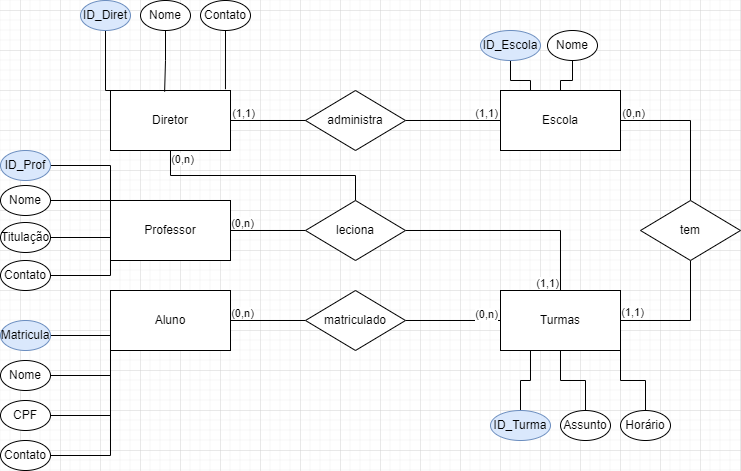

The diagram above was exported from draw.io. Its source (the exported page's mxGraphModel, read from the mxfile embedded in the PNG):
<mxGraphModel dx="1422" dy="759" grid="1" gridSize="10" guides="1" tooltips="1" connect="1" arrows="1" fold="1" page="1" pageScale="1" pageWidth="850" pageHeight="1100" math="0" shadow="0" extFonts="Permanent Marker^https://fonts.googleapis.com/css?family=Permanent+Marker">
  <root>
    <mxCell id="0" />
    <mxCell id="1" parent="0" />
    <mxCell id="HCQe0S05aNXpDMNYx2Ej-15" style="edgeStyle=orthogonalEdgeStyle;rounded=0;orthogonalLoop=1;jettySize=auto;html=1;exitX=1;exitY=0.5;exitDx=0;exitDy=0;entryX=0;entryY=0.5;entryDx=0;entryDy=0;endArrow=none;endFill=0;" edge="1" parent="1" source="HCQe0S05aNXpDMNYx2Ej-1" target="HCQe0S05aNXpDMNYx2Ej-14">
      <mxGeometry relative="1" as="geometry" />
    </mxCell>
    <mxCell id="HCQe0S05aNXpDMNYx2Ej-1" value="Professor" style="rounded=0;whiteSpace=wrap;html=1;" vertex="1" parent="1">
      <mxGeometry x="170" y="430" width="120" height="60" as="geometry" />
    </mxCell>
    <mxCell id="HCQe0S05aNXpDMNYx2Ej-10" style="edgeStyle=orthogonalEdgeStyle;rounded=0;orthogonalLoop=1;jettySize=auto;html=1;exitX=1;exitY=0.5;exitDx=0;exitDy=0;entryX=0;entryY=0.5;entryDx=0;entryDy=0;endArrow=none;endFill=0;" edge="1" parent="1" source="HCQe0S05aNXpDMNYx2Ej-2" target="HCQe0S05aNXpDMNYx2Ej-6">
      <mxGeometry relative="1" as="geometry" />
    </mxCell>
    <mxCell id="HCQe0S05aNXpDMNYx2Ej-45" style="edgeStyle=orthogonalEdgeStyle;rounded=0;orthogonalLoop=1;jettySize=auto;html=1;exitX=0;exitY=0.5;exitDx=0;exitDy=0;entryX=1;entryY=0.5;entryDx=0;entryDy=0;endArrow=none;endFill=0;" edge="1" parent="1" source="HCQe0S05aNXpDMNYx2Ej-2" target="HCQe0S05aNXpDMNYx2Ej-40">
      <mxGeometry relative="1" as="geometry">
        <Array as="points">
          <mxPoint x="170" y="565" />
        </Array>
      </mxGeometry>
    </mxCell>
    <mxCell id="HCQe0S05aNXpDMNYx2Ej-46" style="edgeStyle=orthogonalEdgeStyle;rounded=0;orthogonalLoop=1;jettySize=auto;html=1;exitX=0;exitY=0.75;exitDx=0;exitDy=0;entryX=1;entryY=0.5;entryDx=0;entryDy=0;endArrow=none;endFill=0;" edge="1" parent="1" source="HCQe0S05aNXpDMNYx2Ej-2" target="HCQe0S05aNXpDMNYx2Ej-39">
      <mxGeometry relative="1" as="geometry">
        <Array as="points">
          <mxPoint x="170" y="605" />
        </Array>
      </mxGeometry>
    </mxCell>
    <mxCell id="HCQe0S05aNXpDMNYx2Ej-47" style="edgeStyle=orthogonalEdgeStyle;rounded=0;orthogonalLoop=1;jettySize=auto;html=1;exitX=0;exitY=1;exitDx=0;exitDy=0;entryX=1;entryY=0.5;entryDx=0;entryDy=0;endArrow=none;endFill=0;" edge="1" parent="1" source="HCQe0S05aNXpDMNYx2Ej-2" target="HCQe0S05aNXpDMNYx2Ej-43">
      <mxGeometry relative="1" as="geometry" />
    </mxCell>
    <mxCell id="HCQe0S05aNXpDMNYx2Ej-2" value="Aluno" style="rounded=0;whiteSpace=wrap;html=1;" vertex="1" parent="1">
      <mxGeometry x="170" y="520" width="120" height="60" as="geometry" />
    </mxCell>
    <mxCell id="HCQe0S05aNXpDMNYx2Ej-23" style="edgeStyle=orthogonalEdgeStyle;rounded=0;orthogonalLoop=1;jettySize=auto;html=1;exitX=1;exitY=0.5;exitDx=0;exitDy=0;entryX=0.5;entryY=0;entryDx=0;entryDy=0;endArrow=none;endFill=0;" edge="1" parent="1" source="HCQe0S05aNXpDMNYx2Ej-3" target="HCQe0S05aNXpDMNYx2Ej-20">
      <mxGeometry relative="1" as="geometry" />
    </mxCell>
    <mxCell id="HCQe0S05aNXpDMNYx2Ej-3" value="Escola" style="rounded=0;whiteSpace=wrap;html=1;" vertex="1" parent="1">
      <mxGeometry x="560" y="320" width="120" height="60" as="geometry" />
    </mxCell>
    <mxCell id="HCQe0S05aNXpDMNYx2Ej-18" style="edgeStyle=orthogonalEdgeStyle;rounded=0;orthogonalLoop=1;jettySize=auto;html=1;exitX=0.5;exitY=1;exitDx=0;exitDy=0;entryX=0.5;entryY=0;entryDx=0;entryDy=0;endArrow=none;endFill=0;" edge="1" parent="1" source="HCQe0S05aNXpDMNYx2Ej-4" target="HCQe0S05aNXpDMNYx2Ej-14">
      <mxGeometry relative="1" as="geometry">
        <mxPoint x="230" y="280" as="targetPoint" />
      </mxGeometry>
    </mxCell>
    <mxCell id="HCQe0S05aNXpDMNYx2Ej-61" style="edgeStyle=orthogonalEdgeStyle;rounded=0;orthogonalLoop=1;jettySize=auto;html=1;exitX=0.25;exitY=0;exitDx=0;exitDy=0;entryX=0.5;entryY=1;entryDx=0;entryDy=0;endArrow=none;endFill=0;" edge="1" parent="1" source="HCQe0S05aNXpDMNYx2Ej-4" target="HCQe0S05aNXpDMNYx2Ej-60">
      <mxGeometry relative="1" as="geometry">
        <Array as="points">
          <mxPoint x="165" y="320" />
        </Array>
      </mxGeometry>
    </mxCell>
    <mxCell id="HCQe0S05aNXpDMNYx2Ej-4" value="Diretor" style="rounded=0;whiteSpace=wrap;html=1;" vertex="1" parent="1">
      <mxGeometry x="170" y="320" width="120" height="60" as="geometry" />
    </mxCell>
    <mxCell id="HCQe0S05aNXpDMNYx2Ej-73" style="edgeStyle=orthogonalEdgeStyle;rounded=0;orthogonalLoop=1;jettySize=auto;html=1;entryX=0.5;entryY=0;entryDx=0;entryDy=0;endArrow=none;endFill=0;" edge="1" parent="1" source="HCQe0S05aNXpDMNYx2Ej-5" target="HCQe0S05aNXpDMNYx2Ej-72">
      <mxGeometry relative="1" as="geometry">
        <Array as="points">
          <mxPoint x="680" y="610" />
          <mxPoint x="705" y="610" />
        </Array>
      </mxGeometry>
    </mxCell>
    <mxCell id="HCQe0S05aNXpDMNYx2Ej-5" value="Turmas" style="rounded=0;whiteSpace=wrap;html=1;" vertex="1" parent="1">
      <mxGeometry x="560" y="520" width="120" height="60" as="geometry" />
    </mxCell>
    <mxCell id="HCQe0S05aNXpDMNYx2Ej-9" style="edgeStyle=orthogonalEdgeStyle;rounded=0;orthogonalLoop=1;jettySize=auto;html=1;exitX=1;exitY=0.5;exitDx=0;exitDy=0;entryX=0;entryY=0.5;entryDx=0;entryDy=0;endArrow=none;endFill=0;" edge="1" parent="1" source="HCQe0S05aNXpDMNYx2Ej-6" target="HCQe0S05aNXpDMNYx2Ej-5">
      <mxGeometry relative="1" as="geometry" />
    </mxCell>
    <mxCell id="HCQe0S05aNXpDMNYx2Ej-6" value="matriculado" style="rhombus;whiteSpace=wrap;html=1;" vertex="1" parent="1">
      <mxGeometry x="365" y="520" width="100" height="60" as="geometry" />
    </mxCell>
    <mxCell id="HCQe0S05aNXpDMNYx2Ej-13" style="edgeStyle=orthogonalEdgeStyle;rounded=0;orthogonalLoop=1;jettySize=auto;html=1;exitX=1;exitY=0.5;exitDx=0;exitDy=0;entryX=0;entryY=0.5;entryDx=0;entryDy=0;endArrow=none;endFill=0;" edge="1" parent="1" source="HCQe0S05aNXpDMNYx2Ej-11" target="HCQe0S05aNXpDMNYx2Ej-3">
      <mxGeometry relative="1" as="geometry" />
    </mxCell>
    <mxCell id="HCQe0S05aNXpDMNYx2Ej-11" value="administra" style="rhombus;whiteSpace=wrap;html=1;" vertex="1" parent="1">
      <mxGeometry x="365" y="320" width="100" height="60" as="geometry" />
    </mxCell>
    <mxCell id="HCQe0S05aNXpDMNYx2Ej-12" style="edgeStyle=orthogonalEdgeStyle;rounded=0;orthogonalLoop=1;jettySize=auto;html=1;endArrow=none;endFill=0;exitX=1;exitY=0.5;exitDx=0;exitDy=0;" edge="1" parent="1" source="HCQe0S05aNXpDMNYx2Ej-4" target="HCQe0S05aNXpDMNYx2Ej-11">
      <mxGeometry relative="1" as="geometry">
        <mxPoint x="310" y="360" as="sourcePoint" />
        <mxPoint x="375" y="349.65999999999997" as="targetPoint" />
      </mxGeometry>
    </mxCell>
    <mxCell id="HCQe0S05aNXpDMNYx2Ej-25" value="(1,1)" style="edgeLabel;html=1;align=center;verticalAlign=middle;resizable=0;points=[];" vertex="1" connectable="0" parent="HCQe0S05aNXpDMNYx2Ej-12">
      <mxGeometry x="-0.3094" y="1" relative="1" as="geometry">
        <mxPoint x="-14" y="-7" as="offset" />
      </mxGeometry>
    </mxCell>
    <mxCell id="HCQe0S05aNXpDMNYx2Ej-16" style="edgeStyle=orthogonalEdgeStyle;rounded=0;orthogonalLoop=1;jettySize=auto;html=1;exitX=1;exitY=0.5;exitDx=0;exitDy=0;entryX=0.5;entryY=0;entryDx=0;entryDy=0;endArrow=none;endFill=0;" edge="1" parent="1" source="HCQe0S05aNXpDMNYx2Ej-14" target="HCQe0S05aNXpDMNYx2Ej-5">
      <mxGeometry relative="1" as="geometry" />
    </mxCell>
    <mxCell id="HCQe0S05aNXpDMNYx2Ej-14" value="leciona" style="rhombus;whiteSpace=wrap;html=1;" vertex="1" parent="1">
      <mxGeometry x="365" y="430" width="100" height="60" as="geometry" />
    </mxCell>
    <mxCell id="HCQe0S05aNXpDMNYx2Ej-24" style="edgeStyle=orthogonalEdgeStyle;rounded=0;orthogonalLoop=1;jettySize=auto;html=1;exitX=0.5;exitY=1;exitDx=0;exitDy=0;endArrow=none;endFill=0;entryX=1;entryY=0.5;entryDx=0;entryDy=0;" edge="1" parent="1" source="HCQe0S05aNXpDMNYx2Ej-20" target="HCQe0S05aNXpDMNYx2Ej-5">
      <mxGeometry relative="1" as="geometry">
        <mxPoint x="770" y="330" as="targetPoint" />
      </mxGeometry>
    </mxCell>
    <mxCell id="HCQe0S05aNXpDMNYx2Ej-20" value="tem" style="rhombus;whiteSpace=wrap;html=1;" vertex="1" parent="1">
      <mxGeometry x="700" y="430" width="100" height="60" as="geometry" />
    </mxCell>
    <mxCell id="HCQe0S05aNXpDMNYx2Ej-26" value="(1,1)" style="edgeLabel;html=1;align=center;verticalAlign=middle;resizable=0;points=[];" vertex="1" connectable="0" parent="1">
      <mxGeometry x="545.9968965517241" y="342" as="geometry" />
    </mxCell>
    <mxCell id="HCQe0S05aNXpDMNYx2Ej-27" value="(0,n)" style="edgeLabel;html=1;align=center;verticalAlign=middle;resizable=0;points=[];" vertex="1" connectable="0" parent="1">
      <mxGeometry x="692.9968965517241" y="342" as="geometry" />
    </mxCell>
    <mxCell id="HCQe0S05aNXpDMNYx2Ej-28" value="(1,1)" style="edgeLabel;html=1;align=center;verticalAlign=middle;resizable=0;points=[];" vertex="1" connectable="0" parent="1">
      <mxGeometry x="691.9968965517241" y="541" as="geometry" />
    </mxCell>
    <mxCell id="HCQe0S05aNXpDMNYx2Ej-29" value="(0,n)" style="edgeLabel;html=1;align=center;verticalAlign=middle;resizable=0;points=[];" vertex="1" connectable="0" parent="1">
      <mxGeometry x="301.99689655172415" y="542" as="geometry" />
    </mxCell>
    <mxCell id="HCQe0S05aNXpDMNYx2Ej-30" value="(0,n)" style="edgeLabel;html=1;align=center;verticalAlign=middle;resizable=0;points=[];" vertex="1" connectable="0" parent="1">
      <mxGeometry x="545.9968965517241" y="541" as="geometry">
        <mxPoint y="2" as="offset" />
      </mxGeometry>
    </mxCell>
    <mxCell id="HCQe0S05aNXpDMNYx2Ej-31" value="(1,1)" style="edgeLabel;html=1;align=center;verticalAlign=middle;resizable=0;points=[];" vertex="1" connectable="0" parent="1">
      <mxGeometry x="606.9968965517241" y="512" as="geometry" />
    </mxCell>
    <mxCell id="HCQe0S05aNXpDMNYx2Ej-32" value="(0,n)" style="edgeLabel;html=1;align=center;verticalAlign=middle;resizable=0;points=[];" vertex="1" connectable="0" parent="1">
      <mxGeometry x="301.99689655172415" y="452" as="geometry" />
    </mxCell>
    <mxCell id="HCQe0S05aNXpDMNYx2Ej-33" value="(0,n)" style="edgeLabel;html=1;align=center;verticalAlign=middle;resizable=0;points=[];" vertex="1" connectable="0" parent="1">
      <mxGeometry x="241.99689655172415" y="388" as="geometry" />
    </mxCell>
    <mxCell id="HCQe0S05aNXpDMNYx2Ej-39" value="Nome" style="ellipse;whiteSpace=wrap;html=1;" vertex="1" parent="1">
      <mxGeometry x="60" y="590" width="50" height="30" as="geometry" />
    </mxCell>
    <mxCell id="HCQe0S05aNXpDMNYx2Ej-40" value="Matricula" style="ellipse;whiteSpace=wrap;html=1;fillColor=#dae8fc;strokeColor=#6c8ebf;" vertex="1" parent="1">
      <mxGeometry x="60" y="550" width="50" height="30" as="geometry" />
    </mxCell>
    <mxCell id="HCQe0S05aNXpDMNYx2Ej-43" value="CPF" style="ellipse;whiteSpace=wrap;html=1;" vertex="1" parent="1">
      <mxGeometry x="60" y="630" width="50" height="30" as="geometry" />
    </mxCell>
    <mxCell id="HCQe0S05aNXpDMNYx2Ej-48" style="edgeStyle=orthogonalEdgeStyle;rounded=0;orthogonalLoop=1;jettySize=auto;html=1;exitX=1;exitY=0.5;exitDx=0;exitDy=0;endArrow=none;endFill=0;" edge="1" parent="1" source="HCQe0S05aNXpDMNYx2Ej-44">
      <mxGeometry relative="1" as="geometry">
        <mxPoint x="170" y="580" as="targetPoint" />
        <Array as="points">
          <mxPoint x="170" y="685" />
          <mxPoint x="170" y="580" />
        </Array>
      </mxGeometry>
    </mxCell>
    <mxCell id="HCQe0S05aNXpDMNYx2Ej-44" value="Contato" style="ellipse;whiteSpace=wrap;html=1;" vertex="1" parent="1">
      <mxGeometry x="60" y="670" width="50" height="30" as="geometry" />
    </mxCell>
    <mxCell id="HCQe0S05aNXpDMNYx2Ej-56" style="edgeStyle=orthogonalEdgeStyle;rounded=0;orthogonalLoop=1;jettySize=auto;html=1;exitX=1;exitY=0.5;exitDx=0;exitDy=0;entryX=0;entryY=0;entryDx=0;entryDy=0;endArrow=none;endFill=0;" edge="1" parent="1" source="HCQe0S05aNXpDMNYx2Ej-49" target="HCQe0S05aNXpDMNYx2Ej-1">
      <mxGeometry relative="1" as="geometry" />
    </mxCell>
    <mxCell id="HCQe0S05aNXpDMNYx2Ej-49" value="ID_Prof" style="ellipse;whiteSpace=wrap;html=1;fillColor=#dae8fc;strokeColor=#6c8ebf;" vertex="1" parent="1">
      <mxGeometry x="60" y="380" width="50" height="30" as="geometry" />
    </mxCell>
    <mxCell id="HCQe0S05aNXpDMNYx2Ej-57" style="edgeStyle=orthogonalEdgeStyle;rounded=0;orthogonalLoop=1;jettySize=auto;html=1;exitX=1;exitY=0.5;exitDx=0;exitDy=0;entryX=0;entryY=0.25;entryDx=0;entryDy=0;endArrow=none;endFill=0;" edge="1" parent="1" source="HCQe0S05aNXpDMNYx2Ej-51" target="HCQe0S05aNXpDMNYx2Ej-1">
      <mxGeometry relative="1" as="geometry">
        <Array as="points">
          <mxPoint x="170" y="430" />
        </Array>
      </mxGeometry>
    </mxCell>
    <mxCell id="HCQe0S05aNXpDMNYx2Ej-51" value="Nome" style="ellipse;whiteSpace=wrap;html=1;" vertex="1" parent="1">
      <mxGeometry x="60" y="415" width="50" height="30" as="geometry" />
    </mxCell>
    <mxCell id="HCQe0S05aNXpDMNYx2Ej-58" style="edgeStyle=orthogonalEdgeStyle;rounded=0;orthogonalLoop=1;jettySize=auto;html=1;exitX=1;exitY=0.5;exitDx=0;exitDy=0;entryX=0;entryY=0.5;entryDx=0;entryDy=0;endArrow=none;endFill=0;" edge="1" parent="1" source="HCQe0S05aNXpDMNYx2Ej-53" target="HCQe0S05aNXpDMNYx2Ej-1">
      <mxGeometry relative="1" as="geometry">
        <Array as="points">
          <mxPoint x="170" y="467" />
        </Array>
      </mxGeometry>
    </mxCell>
    <mxCell id="HCQe0S05aNXpDMNYx2Ej-53" value="Titulação" style="ellipse;whiteSpace=wrap;html=1;" vertex="1" parent="1">
      <mxGeometry x="60" y="452" width="50" height="30" as="geometry" />
    </mxCell>
    <mxCell id="HCQe0S05aNXpDMNYx2Ej-59" style="edgeStyle=orthogonalEdgeStyle;rounded=0;orthogonalLoop=1;jettySize=auto;html=1;entryX=0;entryY=0.75;entryDx=0;entryDy=0;endArrow=none;endFill=0;" edge="1" parent="1" source="HCQe0S05aNXpDMNYx2Ej-54" target="HCQe0S05aNXpDMNYx2Ej-1">
      <mxGeometry relative="1" as="geometry">
        <Array as="points">
          <mxPoint x="170" y="505" />
        </Array>
      </mxGeometry>
    </mxCell>
    <mxCell id="HCQe0S05aNXpDMNYx2Ej-54" value="Contato" style="ellipse;whiteSpace=wrap;html=1;" vertex="1" parent="1">
      <mxGeometry x="60" y="490" width="50" height="30" as="geometry" />
    </mxCell>
    <mxCell id="HCQe0S05aNXpDMNYx2Ej-60" value="ID_Diret" style="ellipse;whiteSpace=wrap;html=1;fillColor=#dae8fc;strokeColor=#6c8ebf;" vertex="1" parent="1">
      <mxGeometry x="140" y="230" width="50" height="30" as="geometry" />
    </mxCell>
    <mxCell id="HCQe0S05aNXpDMNYx2Ej-63" style="edgeStyle=orthogonalEdgeStyle;rounded=0;orthogonalLoop=1;jettySize=auto;html=1;entryX=0.451;entryY=0.019;entryDx=0;entryDy=0;entryPerimeter=0;endArrow=none;endFill=0;" edge="1" parent="1" source="HCQe0S05aNXpDMNYx2Ej-62" target="HCQe0S05aNXpDMNYx2Ej-4">
      <mxGeometry relative="1" as="geometry" />
    </mxCell>
    <mxCell id="HCQe0S05aNXpDMNYx2Ej-62" value="Nome" style="ellipse;whiteSpace=wrap;html=1;" vertex="1" parent="1">
      <mxGeometry x="200" y="230" width="50" height="30" as="geometry" />
    </mxCell>
    <mxCell id="HCQe0S05aNXpDMNYx2Ej-65" style="edgeStyle=orthogonalEdgeStyle;rounded=0;orthogonalLoop=1;jettySize=auto;html=1;entryX=0.958;entryY=-0.022;entryDx=0;entryDy=0;entryPerimeter=0;endArrow=none;endFill=0;" edge="1" parent="1" source="HCQe0S05aNXpDMNYx2Ej-64" target="HCQe0S05aNXpDMNYx2Ej-4">
      <mxGeometry relative="1" as="geometry" />
    </mxCell>
    <mxCell id="HCQe0S05aNXpDMNYx2Ej-64" value="Contato" style="ellipse;whiteSpace=wrap;html=1;" vertex="1" parent="1">
      <mxGeometry x="260" y="230" width="50" height="30" as="geometry" />
    </mxCell>
    <mxCell id="HCQe0S05aNXpDMNYx2Ej-67" style="edgeStyle=orthogonalEdgeStyle;rounded=0;orthogonalLoop=1;jettySize=auto;html=1;entryX=0.25;entryY=0;entryDx=0;entryDy=0;endArrow=none;endFill=0;" edge="1" parent="1" source="HCQe0S05aNXpDMNYx2Ej-66" target="HCQe0S05aNXpDMNYx2Ej-3">
      <mxGeometry relative="1" as="geometry" />
    </mxCell>
    <mxCell id="HCQe0S05aNXpDMNYx2Ej-66" value="ID_Escola" style="ellipse;whiteSpace=wrap;html=1;fillColor=#dae8fc;strokeColor=#6c8ebf;" vertex="1" parent="1">
      <mxGeometry x="540" y="260" width="60" height="30" as="geometry" />
    </mxCell>
    <mxCell id="HCQe0S05aNXpDMNYx2Ej-69" style="edgeStyle=orthogonalEdgeStyle;rounded=0;orthogonalLoop=1;jettySize=auto;html=1;entryX=0.5;entryY=0;entryDx=0;entryDy=0;endArrow=none;endFill=0;" edge="1" parent="1" source="HCQe0S05aNXpDMNYx2Ej-68" target="HCQe0S05aNXpDMNYx2Ej-3">
      <mxGeometry relative="1" as="geometry" />
    </mxCell>
    <mxCell id="HCQe0S05aNXpDMNYx2Ej-68" value="Nome" style="ellipse;whiteSpace=wrap;html=1;" vertex="1" parent="1">
      <mxGeometry x="607" y="260" width="50" height="30" as="geometry" />
    </mxCell>
    <mxCell id="HCQe0S05aNXpDMNYx2Ej-71" style="edgeStyle=orthogonalEdgeStyle;rounded=0;orthogonalLoop=1;jettySize=auto;html=1;entryX=0.25;entryY=1;entryDx=0;entryDy=0;endArrow=none;endFill=0;" edge="1" parent="1" source="HCQe0S05aNXpDMNYx2Ej-70" target="HCQe0S05aNXpDMNYx2Ej-5">
      <mxGeometry relative="1" as="geometry" />
    </mxCell>
    <mxCell id="HCQe0S05aNXpDMNYx2Ej-70" value="ID_Turma" style="ellipse;whiteSpace=wrap;html=1;fillColor=#dae8fc;strokeColor=#6c8ebf;" vertex="1" parent="1">
      <mxGeometry x="550" y="640" width="60" height="30" as="geometry" />
    </mxCell>
    <mxCell id="HCQe0S05aNXpDMNYx2Ej-72" value="Horário" style="ellipse;whiteSpace=wrap;html=1;" vertex="1" parent="1">
      <mxGeometry x="680" y="640" width="50" height="30" as="geometry" />
    </mxCell>
    <mxCell id="HCQe0S05aNXpDMNYx2Ej-75" style="edgeStyle=orthogonalEdgeStyle;rounded=0;orthogonalLoop=1;jettySize=auto;html=1;entryX=0.5;entryY=1;entryDx=0;entryDy=0;endArrow=none;endFill=0;" edge="1" parent="1" source="HCQe0S05aNXpDMNYx2Ej-74" target="HCQe0S05aNXpDMNYx2Ej-5">
      <mxGeometry relative="1" as="geometry" />
    </mxCell>
    <mxCell id="HCQe0S05aNXpDMNYx2Ej-74" value="Assunto" style="ellipse;whiteSpace=wrap;html=1;" vertex="1" parent="1">
      <mxGeometry x="620" y="640" width="50" height="30" as="geometry" />
    </mxCell>
  </root>
</mxGraphModel>